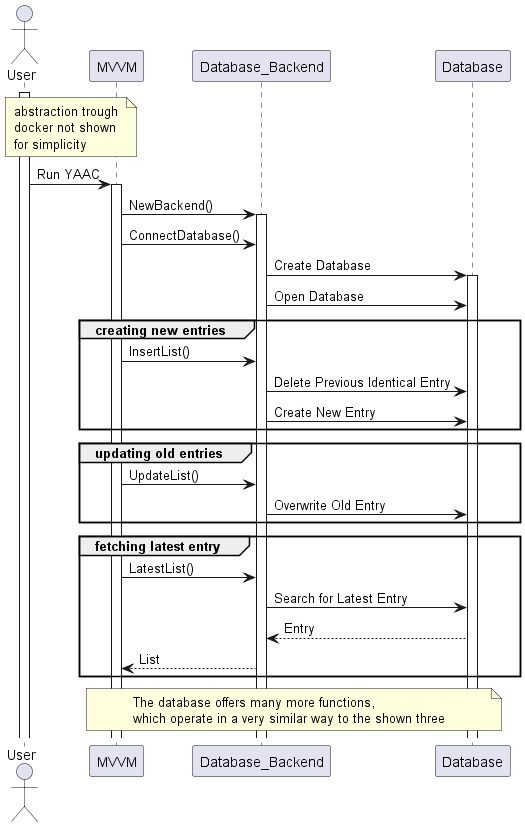

The diagram above was rendered by PlantUML. Its source (embedded in the PNG):
@startuml Database

Actor User as user
Participant "MVVM" as app
Participant "Database_Backend" as daemon
Participant "Database" as db

activate user

note over user, app
abstraction trough
docker not shown
for simplicity
end note

user -> app ++: Run YAAC
app -> daemon ++: NewBackend()
app -> daemon: ConnectDatabase()

daemon -> db ++: Create Database
daemon -> db: Open Database

group creating new entries
app -> daemon: InsertList()
daemon -> db: Delete Previous Identical Entry
daemon -> db: Create New Entry
end group

group updating old entries
app -> daemon: UpdateList()
daemon -> db: Overwrite Old Entry
end group

group fetching latest entry
app -> daemon: LatestList()
daemon -> db: Search for Latest Entry
db --> daemon: Entry
daemon --> app: List
end group

note over app, db
The database offers many more functions,
which operate in a very similar way to the shown three
end note

@enduml